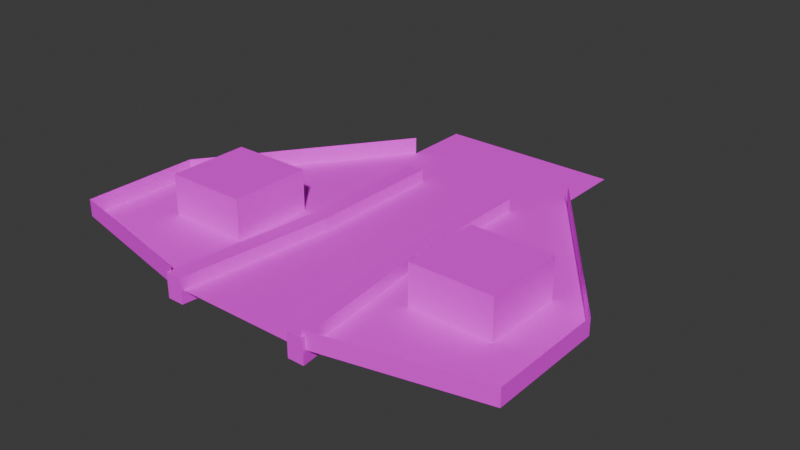 # Source: vale-of-infantry.blend  (saved by Blender 5.0.118; exported with 4.5.12 LTS)
import bpy
from mathutils import Matrix  # noqa: F401  (used for matrix-valued properties, if any)

bpy.ops.wm.read_factory_settings(use_empty=True)
scene = bpy.context.scene
scene.name = 'Scene'

# ---- collections
col_collection = bpy.data.collections.new('Collection'); scene.collection.children.link(col_collection)

# ---- images (referenced by path relative to the original .blend; pixels are not part of the script)
import os
ASSET_DIR = os.environ.get("B2B_ASSET_DIR", "")  # directory of the original .blend (textures are referenced by path, not embedded)
HERE = os.path.dirname(os.path.abspath(__file__))  # packed textures are extracted next to this script under _unpacked/

def load_image(name, relpath, width, height, colorspace="sRGB"):
    """Load a texture the original file referenced (path relative to the .blend, or extracted next to this script)."""
    p = next((c for c in (os.path.join(HERE, relpath), os.path.join(ASSET_DIR, relpath)) if relpath and os.path.exists(c)), "")
    if p:
        img = bpy.data.images.load(p, check_existing=True)
        img.name = name
    else:  # same state as the original file: an image datablock whose file is absent (Cycles renders it pink)
        img = bpy.data.images.new(name, width, height)
        img.source = "FILE"
        img.filepath = "//" + (relpath or name)
    img.colorspace_settings.name = colorspace
    return img
img_ucupaint_plane_col_color = load_image('Ucupaint Plane-col Color', 'Plane-col Color.png', 1024, 1024, 'sRGB')
img_ucupaint_cube_color = load_image('Ucupaint Cube Color', 'Cube Color.png', 1024, 1024, 'sRGB')

# ---- materials (node trees are filled in below, after node groups)
mat_plane_col = bpy.data.materials.new('Plane-col')
mat_cube = bpy.data.materials.new('Cube')

# ---- node groups
ng_yp_layer_checker = bpy.data.node_groups.new('.yP Layer Checker', 'ShaderNodeTree')
_s = ng_yp_layer_checker.interface.new_socket(name='Color', in_out='OUTPUT', socket_type='NodeSocketColor')
_s = ng_yp_layer_checker.interface.new_socket(name='.intensity_value', in_out='INPUT', socket_type='NodeSocketFloat')
_s.subtype = 'FACTOR'
_s.default_value = 1.0
_s.min_value = 0.0
_s.max_value = 1.0
_s.description = 'Layer opacity'
_s = ng_yp_layer_checker.interface.new_socket(name='.channels[0].intensity_value', in_out='INPUT', socket_type='NodeSocketFloat')
_s.subtype = 'FACTOR'
_s.default_value = 1.0
_s.min_value = 0.0
_s.max_value = 1.0
_s.description = 'Layer channel opacity'
_s = ng_yp_layer_checker.interface.new_socket(name='Color', in_out='INPUT', socket_type='NodeSocketColor')
_s = ng_yp_layer_checker.interface.new_socket(name='UVMap UV', in_out='INPUT', socket_type='NodeSocketVector')
_N = ng_yp_layer_checker.nodes; _L = ng_yp_layer_checker.links
n0 = _N.new('NodeFrame'); n0.name = '__yp_info_Frame'; n0.location = (0, 230)
n0.label = 'Part of Ucupaint addon (github.com/ucupumar/ucupaint)'
n0.width = 560
n1 = _N.new('NodeFrame'); n1.name = '__yp_info_Frame.001'; n1.location = (0, 150)
n1.label = 'WARNING: Do NOT edit this group manually!'
n1.width = 450
n2 = _N.new('NodeGroupInput'); n2.name = 'Group Input'; n2.location = (0, 0)
n2.label = 'Start'
n2.width = 250
n3 = _N.new('NodeGroupOutput'); n3.name = 'Group Output'; n3.location = (1350, 0)
n3.label = 'End'
n4 = _N.new('ShaderNodeValue'); n4.name = 'One Value'; n4.location = (350, -800)
n4.label = 'One Value'
n4.outputs[0].default_value = 1.0
n5 = _N.new('ShaderNodeTexChecker'); n5.name = 'Checker Texture MOXI'; n5.location = (350, -200)
n5.label = 'Source'
n5.inputs[3].default_value = 25.8
n6 = _N.new('ShaderNodeMapping'); n6.name = 'Mapping ORHC'; n6.location = (350, -370)
n6.label = 'Mapping'
n7 = _N.new('ShaderNodeMath'); n7.name = 'Math 4HUX'; n7.location = (700, 0)
n7.label = 'Layer Opacity'
n7.operation = 'MULTIPLY'
n8 = _N.new('ShaderNodeMix'); n8.name = 'Mix 9OI3'; n8.location = (1100, 0)
n8.label = 'Blend'
n8.data_type = 'RGBA'
n9 = _N.new('ShaderNodeMath'); n9.name = 'Math 9B1L'; n9.location = (900, 0)
n9.label = 'Channel Opacity'
n9.operation = 'MULTIPLY'
n10 = _N.new('NodeFrame'); n10.name = '__blend__0'; n10.location = (0, 0)
n10.label = 'Color Blend'
n10.width = 150
n7.parent = n10
n8.parent = n10
n9.parent = n10
_L.new(n2.outputs[3], n6.inputs[0])
_L.new(n6.outputs[0], n5.inputs[0])
_L.new(n2.outputs[1], n7.inputs[0])
_L.new(n2.outputs[0], n7.inputs[1])
_L.new(n4.outputs[0], n9.inputs[0])
_L.new(n7.outputs[0], n9.inputs[1])
_L.new(n5.outputs[0], n8.inputs[7])
_L.new(n9.outputs[0], n8.inputs[0])
_L.new(n2.outputs[2], n8.inputs[6])
_L.new(n8.outputs[2], n3.inputs[0])
n3.is_active_output = True
ng_ucupaint_plane_col = bpy.data.node_groups.new('Ucupaint Plane-col', 'ShaderNodeTree')
_s = ng_ucupaint_plane_col.interface.new_socket(name='Color', in_out='OUTPUT', socket_type='NodeSocketColor')
_s = ng_ucupaint_plane_col.interface.new_socket(name='Color', in_out='INPUT', socket_type='NodeSocketColor')
_s.default_value = (1.0, 1.0, 1.0, 1.0)
_N = ng_ucupaint_plane_col.nodes; _L = ng_ucupaint_plane_col.links
n0 = _N.new('NodeGroupInput'); n0.name = 'Group Input'; n0.location = (-200, 0)
n0.label = 'Start'
n1 = _N.new('NodeGroupOutput'); n1.name = 'Group Output'; n1.location = (1020, 0)
n1.label = 'End'
n2 = _N.new('NodeFrame'); n2.name = '__yp_info_Frame'; n2.location = (0, 230)
n2.label = 'Created using Ucupaint 2.4.1 (github.com/ucupumar/ucupaint)'
n2.width = 620
n3 = _N.new('NodeFrame'); n3.name = '__yp_info_Frame.001'; n3.location = (0, 150)
n3.label = 'WARNING: Do NOT edit this group manually!'
n3.width = 450
n4 = _N.new('ShaderNodeGroup'); n4.name = 'Group D5L2'; n4.location = (200, 0)
n4.label = 'Checker'
n4.width = 300
n4.node_tree = ng_yp_layer_checker
n4.inputs[0].default_value = 1.0
n4.inputs[1].default_value = 1.0
n5 = _N.new('ShaderNodeUVMap'); n5.name = 'UV Map 1JUY'; n5.location = (0, 0)
n5.label = 'UVMap'
n5.uv_map = 'UVMap'
n6 = _N.new('ShaderNodeMix'); n6.name = 'Mix 4ZAE'; n6.location = (550, 0)
n6.label = 'Clamp'
n6.data_type = 'RGBA'
n6.blend_type = 'MULTIPLY'
n6.clamp_result = True
n6.inputs[0].default_value = 0.0
n7 = _N.new('ShaderNodeTexImage'); n7.name = 'Image Texture EAEV'; n7.location = (750, 0)
n7.label = 'Baked Color'
n7.image = img_ucupaint_plane_col_color
_L.new(n5.outputs[0], n4.inputs[3])
_L.new(n0.outputs[0], n4.inputs[2])
_L.new(n4.outputs[0], n6.inputs[6])
_L.new(n5.outputs[0], n7.inputs[0])
_L.new(n7.outputs[0], n1.inputs[0])
n1.is_active_output = True
ng_yp_layer_checker_002 = bpy.data.node_groups.new('.yP Layer Checker.002', 'ShaderNodeTree')
_s = ng_yp_layer_checker_002.interface.new_socket(name='Color', in_out='OUTPUT', socket_type='NodeSocketColor')
_s = ng_yp_layer_checker_002.interface.new_socket(name='.intensity_value', in_out='INPUT', socket_type='NodeSocketFloat')
_s.subtype = 'FACTOR'
_s.default_value = 1.0
_s.min_value = 0.0
_s.max_value = 1.0
_s.description = 'Layer opacity'
_s = ng_yp_layer_checker_002.interface.new_socket(name='.channels[0].intensity_value', in_out='INPUT', socket_type='NodeSocketFloat')
_s.subtype = 'FACTOR'
_s.default_value = 1.0
_s.min_value = 0.0
_s.max_value = 1.0
_s.description = 'Layer channel opacity'
_s = ng_yp_layer_checker_002.interface.new_socket(name='Color', in_out='INPUT', socket_type='NodeSocketColor')
_s = ng_yp_layer_checker_002.interface.new_socket(name='UVMap UV', in_out='INPUT', socket_type='NodeSocketVector')
_N = ng_yp_layer_checker_002.nodes; _L = ng_yp_layer_checker_002.links
n0 = _N.new('NodeFrame'); n0.name = '__yp_info_Frame'; n0.location = (0, 230)
n0.label = 'Part of Ucupaint addon (github.com/ucupumar/ucupaint)'
n0.width = 560
n1 = _N.new('NodeFrame'); n1.name = '__yp_info_Frame.001'; n1.location = (0, 150)
n1.label = 'WARNING: Do NOT edit this group manually!'
n1.width = 450
n2 = _N.new('NodeGroupInput'); n2.name = 'Group Input'; n2.location = (0, 0)
n2.label = 'Start'
n2.width = 250
n3 = _N.new('NodeGroupOutput'); n3.name = 'Group Output'; n3.location = (1350, 0)
n3.label = 'End'
n4 = _N.new('ShaderNodeValue'); n4.name = 'One Value'; n4.location = (350, -800)
n4.label = 'One Value'
n4.outputs[0].default_value = 1.0
n5 = _N.new('ShaderNodeTexChecker'); n5.name = 'Checker Texture 4HKI'; n5.location = (350, -200)
n5.label = 'Source'
n5.inputs[1].default_value = (0.3313, 0.3313, 0.3313, 1.0)
n5.inputs[2].default_value = (0.03698, 0.03698, 0.03698, 1.0)
n6 = _N.new('ShaderNodeMapping'); n6.name = 'Mapping TFSJ'; n6.location = (350, -370)
n6.label = 'Mapping'
n7 = _N.new('ShaderNodeMath'); n7.name = 'Math F4FO'; n7.location = (700, 0)
n7.label = 'Layer Opacity'
n7.operation = 'MULTIPLY'
n8 = _N.new('ShaderNodeMix'); n8.name = 'Mix PPIU'; n8.location = (1100, 0)
n8.label = 'Blend'
n8.data_type = 'RGBA'
n9 = _N.new('ShaderNodeMath'); n9.name = 'Math 5ZCJ'; n9.location = (900, 0)
n9.label = 'Channel Opacity'
n9.operation = 'MULTIPLY'
n10 = _N.new('NodeFrame'); n10.name = '__blend__0'; n10.location = (0, 0)
n10.label = 'Color Blend'
n10.width = 150
n7.parent = n10
n8.parent = n10
n9.parent = n10
_L.new(n2.outputs[3], n6.inputs[0])
_L.new(n6.outputs[0], n5.inputs[0])
_L.new(n2.outputs[1], n7.inputs[0])
_L.new(n2.outputs[0], n7.inputs[1])
_L.new(n4.outputs[0], n9.inputs[0])
_L.new(n7.outputs[0], n9.inputs[1])
_L.new(n5.outputs[0], n8.inputs[7])
_L.new(n9.outputs[0], n8.inputs[0])
_L.new(n2.outputs[2], n8.inputs[6])
_L.new(n8.outputs[2], n3.inputs[0])
n3.is_active_output = True
ng_ucupaint_cube = bpy.data.node_groups.new('Ucupaint Cube', 'ShaderNodeTree')
_s = ng_ucupaint_cube.interface.new_socket(name='Color', in_out='OUTPUT', socket_type='NodeSocketColor')
_s = ng_ucupaint_cube.interface.new_socket(name='Color', in_out='INPUT', socket_type='NodeSocketColor')
_s.default_value = (1.0, 1.0, 1.0, 1.0)
_N = ng_ucupaint_cube.nodes; _L = ng_ucupaint_cube.links
n0 = _N.new('NodeGroupInput'); n0.name = 'Group Input'; n0.location = (-200, 0)
n0.label = 'Start'
n1 = _N.new('NodeGroupOutput'); n1.name = 'Group Output'; n1.location = (1020, 0)
n1.label = 'End'
n2 = _N.new('NodeFrame'); n2.name = '__yp_info_Frame'; n2.location = (0, 230)
n2.label = 'Created using Ucupaint 2.4.1 (github.com/ucupumar/ucupaint)'
n2.width = 620
n3 = _N.new('NodeFrame'); n3.name = '__yp_info_Frame.001'; n3.location = (0, 150)
n3.label = 'WARNING: Do NOT edit this group manually!'
n3.width = 450
n4 = _N.new('ShaderNodeGroup'); n4.name = 'Group 8X1H'; n4.location = (200, 0)
n4.label = 'Checker'
n4.width = 300
n4.node_tree = ng_yp_layer_checker_002
n4.inputs[0].default_value = 1.0
n4.inputs[1].default_value = 1.0
n5 = _N.new('ShaderNodeUVMap'); n5.name = 'UV Map HPD2'; n5.location = (0, 0)
n5.label = 'UVMap'
n5.uv_map = 'UVMap'
n6 = _N.new('ShaderNodeMix'); n6.name = 'Mix N1M1'; n6.location = (550, 0)
n6.label = 'Clamp'
n6.data_type = 'RGBA'
n6.blend_type = 'MULTIPLY'
n6.clamp_result = True
n6.inputs[0].default_value = 0.0
n7 = _N.new('ShaderNodeTexImage'); n7.name = 'Image Texture XYRJ'; n7.location = (750, 0)
n7.label = 'Baked Color'
n7.image = img_ucupaint_cube_color
_L.new(n5.outputs[0], n4.inputs[3])
_L.new(n0.outputs[0], n4.inputs[2])
_L.new(n4.outputs[0], n6.inputs[6])
_L.new(n5.outputs[0], n7.inputs[0])
_L.new(n7.outputs[0], n1.inputs[0])
n1.is_active_output = True

# ---- material node trees
mat_plane_col.use_nodes = True; mat_plane_col.node_tree.nodes.clear()
_N = mat_plane_col.node_tree.nodes; _L = mat_plane_col.node_tree.links
n0 = _N.new('ShaderNodeGroup'); n0.name = 'Group'; n0.location = (0, 0)
n0.node_tree = ng_ucupaint_plane_col
n0.inputs[0].default_value = (0.8, 0.8, 0.8, 1.0)
n1 = _N.new('ShaderNodeBsdfPrincipled'); n1.name = 'Principled BSDF'; n1.location = (200, 0)
n1.inputs[2].default_value = 1.0
n2 = _N.new('ShaderNodeOutputMaterial'); n2.name = 'Material Output'; n2.location = (470, 0)
_L.new(n0.outputs[0], n1.inputs[0])
_L.new(n1.outputs[0], n2.inputs[0])
n2.is_active_output = True
mat_cube.use_nodes = True; mat_cube.node_tree.nodes.clear()
_N = mat_cube.node_tree.nodes; _L = mat_cube.node_tree.links
n0 = _N.new('ShaderNodeGroup'); n0.name = 'Group'; n0.location = (0, 0)
n0.node_tree = ng_ucupaint_cube
n0.inputs[0].default_value = (0.8, 0.8, 0.8, 1.0)
n1 = _N.new('ShaderNodeBsdfPrincipled'); n1.name = 'Principled BSDF'; n1.location = (200, 0)
n1.inputs[2].default_value = 1.0
n2 = _N.new('ShaderNodeOutputMaterial'); n2.name = 'Material Output'; n2.location = (470, 0)
_L.new(n0.outputs[0], n1.inputs[0])
_L.new(n1.outputs[0], n2.inputs[0])
n2.is_active_output = True

# ---- world
world_world = bpy.data.worlds.new('World'); scene.world = world_world
world_world.use_nodes = True; world_world.node_tree.nodes.clear()
_N = world_world.node_tree.nodes; _L = world_world.node_tree.links
n0 = _N.new('ShaderNodeOutputWorld'); n0.name = 'World Output'; n0.location = (200, 100)
n1 = _N.new('ShaderNodeBackground'); n1.name = 'Background'; n1.location = (-200, 100)
n1.inputs[0].default_value = (0.05088, 0.05088, 0.05088, 1.0)
_L.new(n1.outputs[0], n0.inputs[0])
n0.is_active_output = True
world_world.color = (0.05088, 0.05088, 0.05088)
world_world.sun_shadow_jitter_overblur = 0.0

# ---- meshes
me_plane_001 = bpy.data.meshes.new('Plane.001')
me_plane_001.from_pydata([(-133.2, -33.22, 0.0), (0.0, 35.18, 0.0), (-53.22, 143.2, 0.0), (-132.7, 35.18, 0.0), (0.0, -53.22, 0.0), (0.0, 143.2, 0.0), (-39.82, 35.18, 0.0), (-15.97, 143.2, 0.0), (-42.97, -53.22, 0.0), (-133.2, -33.22, 10.0), (-53.22, 143.2, 10.0), (-132.7, 35.18, 10.0), (-42.97, -53.22, 10.0), (-44.8, -54.8, -7.2), (-44.8, -54.8, 7.2), (-34.8, 34.8, -7.2), (-34.8, 34.8, 7.2), (-35.2, -54.8, -7.2), (-35.2, -54.8, 7.2), (-25.2, 34.8, -7.2), (-25.2, 34.8, 7.2), (-34.8, 114.8, 7.2), (-34.8, 114.8, -7.2), (-25.2, 114.8, -7.2), (-25.2, 114.8, 7.2), (-53.22, 183.2, 0.0), (0.0, 183.2, 0.0), (-15.97, 183.2, 0.0), (133.2, -33.22, 0.0), (53.22, 143.2, 0.0), (132.7, 35.18, 0.0), (39.82, 35.18, 0.0), (15.97, 143.2, 0.0), (42.97, -53.22, 0.0), (133.2, -33.22, 10.0), (53.22, 143.2, 10.0), (132.7, 35.18, 10.0), (42.97, -53.22, 10.0), (44.8, -54.8, -7.2), (44.8, -54.8, 7.2), (34.8, 34.8, -7.2), (34.8, 34.8, 7.2), (35.2, -54.8, -7.2), (35.2, -54.8, 7.2), (25.2, 34.8, -7.2), (25.2, 34.8, 7.2), (34.8, 114.8, 7.2), (34.8, 114.8, -7.2), (25.2, 114.8, -7.2), (25.2, 114.8, 7.2), (53.22, 183.2, 0.0), (15.97, 183.2, 0.0)], [], [(8, 4, 1, 6), (6, 1, 5, 7), (3, 6, 7, 2), (0, 8, 6, 3), (8, 0, 9, 12), (3, 2, 10, 11), (0, 3, 11, 9), (13, 14, 16, 15), (16, 20, 24, 21), (19, 20, 18, 17), (17, 18, 14, 13), (15, 19, 17, 13), (20, 16, 14, 18), (22, 21, 24, 23), (15, 16, 21, 22), (20, 19, 23, 24), (19, 15, 22, 23), (7, 5, 26, 27), (2, 7, 27, 25), (33, 31, 1, 4), (31, 32, 5, 1), (30, 29, 32, 31), (28, 30, 31, 33), (33, 37, 34, 28), (30, 36, 35, 29), (28, 34, 36, 30), (38, 40, 41, 39), (41, 46, 49, 45), (44, 42, 43, 45), (42, 38, 39, 43), (40, 38, 42, 44), (45, 43, 39, 41), (47, 48, 49, 46), (40, 47, 46, 41), (45, 49, 48, 44), (44, 48, 47, 40), (32, 51, 26, 5), (29, 50, 51, 32)])
_uv = me_plane_001.uv_layers.new(name='UVMap')
_uv.uv.foreach_set('vector', [0.3817, 0.0, 0.5634, 0.0, 0.5634, 0.3739, 0.395, 0.3739, 0.395, 0.3739, 0.5634, 0.3739, 0.5634, 0.8308, 0.4959, 0.8308, 0.002115, 0.3739, 0.395, 0.3739, 0.4959, 0.8308, 0.3384, 0.8308, 0.0, 0.08459, 0.3817, 0.0, 0.395, 0.3739, 0.002115, 0.3739, 0.8907, -1.342e-08, 0.8907, 0.3887, 0.8484, 0.3887, 0.8484, -1.661e-08, 0.8484, 0.2891, 0.8484, 0.759, 0.8061, 0.759, 0.8061, 0.2891, 0.8484, 1.565e-08, 0.8484, 0.2891, 0.8061, 0.2891, 0.8061, 1.246e-08, 0.6243, 0.7185, 0.5634, 0.7185, 0.5634, 0.3378, 0.6243, 0.3378, 0.7052, 0.3808, 0.7457, 0.3832, 0.7258, 0.7209, 0.6852, 0.7186, 0.6852, 0.3803, 0.6243, 0.3803, 0.6243, 1.487e-08, 0.6852, 1.947e-08, 0.8484, 0.4496, 0.8484, 0.3887, 0.889, 0.3887, 0.889, 0.4496, 0.7862, 0.3808, 0.7457, 0.3832, 0.7656, 0.00239, 0.8061, -1.783e-08, 0.7457, 0.3832, 0.7052, 0.3808, 0.6852, 3.161e-09, 0.7258, 0.00239, 0.8484, 0.5105, 0.8484, 0.4496, 0.8888, 0.4496, 0.8888, 0.5105, 0.6243, 0.3378, 0.5634, 0.3378, 0.5634, 1.027e-08, 0.6243, 1.487e-08, 0.6243, 0.3803, 0.6852, 0.3803, 0.6852, 0.7184, 0.6243, 0.7184, 0.7457, 0.3832, 0.7862, 0.3808, 0.8061, 0.7186, 0.7656, 0.7209, 0.4959, 0.8308, 0.5634, 0.8308, 0.5634, 1.0, 0.4959, 1.0, 0.3384, 0.8308, 0.4959, 0.8308, 0.4959, 1.0, 0.3384, 1.0, 0.3817, 0.0, 0.395, 0.3739, 0.5634, 0.3739, 0.5634, 0.0, 0.395, 0.3739, 0.4959, 0.8308, 0.5634, 0.8308, 0.5634, 0.3739, 0.002115, 0.3739, 0.3384, 0.8308, 0.4959, 0.8308, 0.395, 0.3739, 0.0, 0.08459, 0.002115, 0.3739, 0.395, 0.3739, 0.3817, 0.0, 0.8907, -1.342e-08, 0.8484, -1.661e-08, 0.8484, 0.3887, 0.8907, 0.3887, 0.8484, 0.2891, 0.8061, 0.2891, 0.8061, 0.759, 0.8484, 0.759, 0.8484, 1.565e-08, 0.8061, 1.246e-08, 0.8061, 0.2891, 0.8484, 0.2891, 0.6243, 0.7185, 0.6243, 0.3378, 0.5634, 0.3378, 0.5634, 0.7185, 0.7052, 0.3808, 0.6852, 0.7186, 0.7258, 0.7209, 0.7457, 0.3832, 0.6852, 0.3803, 0.6852, 1.947e-08, 0.6243, 1.487e-08, 0.6243, 0.3803, 0.8484, 0.4496, 0.889, 0.4496, 0.889, 0.3887, 0.8484, 0.3887, 0.7862, 0.3808, 0.8061, -1.783e-08, 0.7656, 0.00239, 0.7457, 0.3832, 0.7457, 0.3832, 0.7258, 0.00239, 0.6852, 3.161e-09, 0.7052, 0.3808, 0.8484, 0.5105, 0.8888, 0.5105, 0.8888, 0.4496, 0.8484, 0.4496, 0.6243, 0.3378, 0.6243, 1.487e-08, 0.5634, 1.027e-08, 0.5634, 0.3378, 0.6243, 0.3803, 0.6243, 0.7184, 0.6852, 0.7184, 0.6852, 0.3803, 0.7457, 0.3832, 0.7656, 0.7209, 0.8061, 0.7186, 0.7862, 0.3808, 0.4959, 0.8308, 0.4959, 1.0, 0.5634, 1.0, 0.5634, 0.8308, 0.3384, 0.8308, 0.3384, 1.0, 0.4959, 1.0, 0.4959, 0.8308])
me_plane_001.materials.append(mat_plane_col)
me_plane_001.update()
me_cube = bpy.data.meshes.new('Cube')
me_cube.from_pydata([(-1.0, -1.0, -1.0), (-1.0, -1.0, 1.0), (-1.0, 1.0, -1.0), (-1.0, 1.0, 1.0), (1.0, -1.0, -1.0), (1.0, -1.0, 1.0), (1.0, 1.0, -1.0), (1.0, 1.0, 1.0)], [], [(0, 1, 3, 2), (2, 3, 7, 6), (6, 7, 5, 4), (4, 5, 1, 0), (2, 6, 4, 0), (7, 3, 1, 5)])
_uv = me_cube.uv_layers.new(name='UVMap')
_uv.uv.foreach_set('vector', [0.375, 0.0, 0.625, 0.0, 0.625, 0.25, 0.375, 0.25, 0.375, 0.25, 0.625, 0.25, 0.625, 0.5, 0.375, 0.5, 0.375, 0.5, 0.625, 0.5, 0.625, 0.75, 0.375, 0.75, 0.375, 0.75, 0.625, 0.75, 0.625, 1.0, 0.375, 1.0, 0.125, 0.5, 0.375, 0.5, 0.375, 0.75, 0.125, 0.75, 0.625, 0.5, 0.875, 0.5, 0.875, 0.75, 0.625, 0.75])
me_cube.materials.append(mat_cube)
me_cube.update()
me_cube_002 = bpy.data.meshes.new('Cube.002')
me_cube_002.from_pydata([(-1.0, -1.0, -1.0), (-1.0, -1.0, 1.0), (-1.0, 1.0, -1.0), (-1.0, 1.0, 1.0), (1.0, -1.0, -1.0), (1.0, -1.0, 1.0), (1.0, 1.0, -1.0), (1.0, 1.0, 1.0)], [], [(0, 1, 3, 2), (2, 3, 7, 6), (6, 7, 5, 4), (4, 5, 1, 0), (2, 6, 4, 0), (7, 3, 1, 5)])
_uv = me_cube_002.uv_layers.new(name='UVMap')
_uv.uv.foreach_set('vector', [0.375, 0.0, 0.625, 0.0, 0.625, 0.25, 0.375, 0.25, 0.375, 0.25, 0.625, 0.25, 0.625, 0.5, 0.375, 0.5, 0.375, 0.5, 0.625, 0.5, 0.625, 0.75, 0.375, 0.75, 0.375, 0.75, 0.625, 0.75, 0.625, 1.0, 0.375, 1.0, 0.125, 0.5, 0.375, 0.5, 0.375, 0.75, 0.125, 0.75, 0.625, 0.5, 0.875, 0.5, 0.875, 0.75, 0.625, 0.75])
me_cube_002.materials.append(mat_cube)
me_cube_002.update()

# ---- objects
ob_plane_col = bpy.data.objects.new('Plane-col', me_plane_001)
ob_cube_col = bpy.data.objects.new('Cube-col', me_cube)
ob_cube2_col = bpy.data.objects.new('Cube2-col', me_cube_002)

# ---- transforms, parenting, visibility, modifiers, constraints
ob_plane_col.location = (0.0, 0.0, 0.0)
ob_cube_col.location = (-75.16, 21.4, 0.0)
ob_cube_col.scale = (23.86, 23.86, 23.86)
ob_cube2_col.location = (79.62, 26.7, 0.0)
ob_cube2_col.scale = (23.86, 23.86, 23.86)

# ---- collection membership
col_collection.objects.link(ob_plane_col)
col_collection.objects.link(ob_cube_col)
col_collection.objects.link(ob_cube2_col)

# ---- scene / render settings (as saved in the file)
scene.frame_start = 1; scene.frame_end = 250; scene.frame_set(1)
scene.render.engine = 'BLENDER_EEVEE_NEXT'
scene.render.bake_bias = 0.0
scene.render.bake_samples = 0
scene.cycles.sampling_pattern = 'TABULATED_SOBOL'
scene.eevee.use_volume_custom_range = False
bpy.context.view_layer.update()

# ---- added for rendering (the .blend has no active camera and no usable light): camera, sun
cam_auto = bpy.data.cameras.new('AutoCamera')
cam_auto.lens = 50.0
cam_auto.sensor_width = 36.0
cam_auto.clip_end = 5852.76
ob_auto_camera = bpy.data.objects.new('AutoCamera', cam_auto)
scene.collection.objects.link(ob_auto_camera)
ob_auto_camera.location = (333.492, -335.98, 266.794)
ob_auto_camera.rotation_euler = (1.09748, -7.21219e-08, 0.694738)
scene.camera = ob_auto_camera
light_auto_sun = bpy.data.lights.new('AutoSun', 'SUN')
light_auto_sun.energy = 3.0
light_auto_sun.angle = 0.0523599
ob_auto_sun = bpy.data.objects.new('AutoSun', light_auto_sun)
scene.collection.objects.link(ob_auto_sun)
ob_auto_sun.rotation_euler = (0.872665, 0.174533, 0.523599)
bpy.context.view_layer.update()
